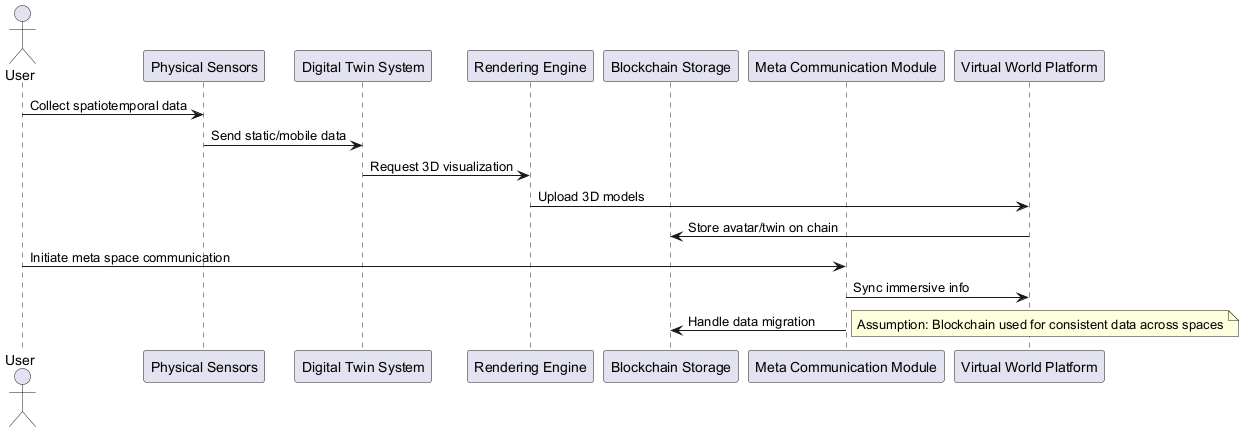

The diagram above was rendered by PlantUML. Its source (embedded in the PNG):
@startuml

actor User
participant "Physical Sensors"
participant "Digital Twin System"
participant "Rendering Engine"
participant "Blockchain Storage"
participant "Meta Communication Module"
participant "Virtual World Platform"

User -> "Physical Sensors" : Collect spatiotemporal data
"Physical Sensors" -> "Digital Twin System" : Send static/mobile data
"Digital Twin System" -> "Rendering Engine" : Request 3D visualization
"Rendering Engine" -> "Virtual World Platform" : Upload 3D models
"Virtual World Platform" -> "Blockchain Storage" : Store avatar/twin on chain
User -> "Meta Communication Module" : Initiate meta space communication
"Meta Communication Module" -> "Virtual World Platform" : Sync immersive info
"Meta Communication Module" -> "Blockchain Storage" : Handle data migration
note right: Assumption: Blockchain used for consistent data across spaces

@enduml